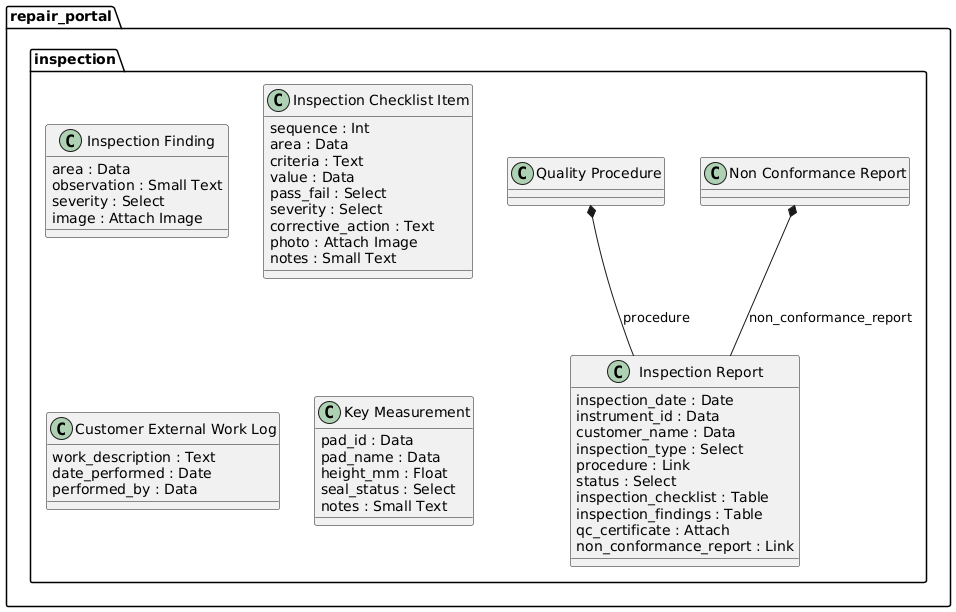

The diagram above was rendered by PlantUML. Its source (embedded in the PNG):
@startuml
package repair_portal.inspection <<Folder>> {
  class "Inspection Finding" {
    area : Data
    observation : Small Text
    severity : Select
    image : Attach Image
  }

"Quality Procedure" *-- "Inspection Report": procedure
"Non Conformance Report" *-- "Inspection Report": non_conformance_report
  class "Inspection Report" {
    inspection_date : Date
    instrument_id : Data
    customer_name : Data
    inspection_type : Select
    procedure : Link
    status : Select
    inspection_checklist : Table
    inspection_findings : Table
    qc_certificate : Attach
    non_conformance_report : Link
  }

  class "Inspection Checklist Item" {
    sequence : Int
    area : Data
    criteria : Text
    value : Data
    pass_fail : Select
    severity : Select
    corrective_action : Text
    photo : Attach Image
    notes : Small Text
  }

  class "Customer External Work Log" {
    work_description : Text
    date_performed : Date
    performed_by : Data
  }

  class "Key Measurement" {
    pad_id : Data
    pad_name : Data
    height_mm : Float
    seal_status : Select
    notes : Small Text
  }
}
@enduml